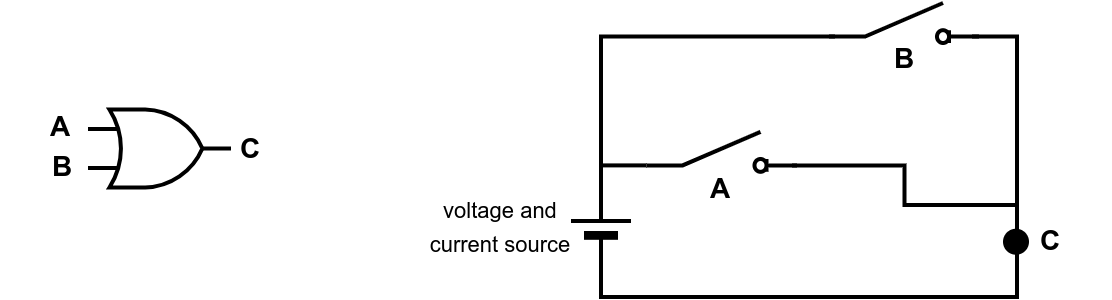

The diagram above was exported from draw.io. Its source (the exported page's mxGraphModel, read from the mxfile embedded in the PNG):
<mxGraphModel dx="506" dy="480" grid="1" gridSize="10" guides="1" tooltips="1" connect="1" arrows="1" fold="1" page="1" pageScale="1" pageWidth="850" pageHeight="1100" math="0" shadow="0">
  <root>
    <mxCell id="0" />
    <mxCell id="1" parent="0" />
    <mxCell id="_4gT19_y_1erqYGeOU_u-2" value="&lt;b&gt;A&lt;/b&gt;" style="text;strokeColor=none;align=center;fillColor=none;html=1;verticalAlign=middle;whiteSpace=wrap;rounded=0;fontSize=14;" parent="1" vertex="1">
      <mxGeometry x="80" y="544" width="60" height="30" as="geometry" />
    </mxCell>
    <mxCell id="_4gT19_y_1erqYGeOU_u-3" value="&lt;b&gt;B&lt;/b&gt;" style="text;strokeColor=none;align=center;fillColor=none;html=1;verticalAlign=middle;whiteSpace=wrap;rounded=0;fontSize=14;" parent="1" vertex="1">
      <mxGeometry x="81" y="564" width="60" height="30" as="geometry" />
    </mxCell>
    <mxCell id="_4gT19_y_1erqYGeOU_u-4" value="&lt;b&gt;C&lt;/b&gt;" style="text;strokeColor=none;align=center;fillColor=none;html=1;verticalAlign=middle;whiteSpace=wrap;rounded=0;fontSize=14;" parent="1" vertex="1">
      <mxGeometry x="175" y="554.75" width="60" height="30" as="geometry" />
    </mxCell>
    <mxCell id="_4gT19_y_1erqYGeOU_u-8" value="" style="verticalLabelPosition=bottom;shadow=0;dashed=0;align=center;fillColor=strokeColor;html=1;verticalAlign=top;strokeWidth=2;shape=mxgraph.electrical.miscellaneous.monocell_battery;rotation=-90;" parent="1" vertex="1">
      <mxGeometry x="350" y="594" width="60" height="30" as="geometry" />
    </mxCell>
    <mxCell id="_4gT19_y_1erqYGeOU_u-11" style="edgeStyle=orthogonalEdgeStyle;rounded=0;orthogonalLoop=1;jettySize=auto;html=1;exitX=0.7;exitY=1;exitDx=0;exitDy=0;exitPerimeter=0;entryX=0;entryY=0.5;entryDx=0;entryDy=0;entryPerimeter=0;endArrow=none;endFill=0;strokeWidth=2;" parent="1" target="_4gT19_y_1erqYGeOU_u-8" edge="1">
      <mxGeometry relative="1" as="geometry">
        <Array as="points">
          <mxPoint x="588" y="514" />
          <mxPoint x="588" y="644" />
          <mxPoint x="380" y="644" />
        </Array>
        <mxPoint x="565.625" y="513.75" as="sourcePoint" />
      </mxGeometry>
    </mxCell>
    <mxCell id="_4gT19_y_1erqYGeOU_u-14" value="&lt;b&gt;A&lt;/b&gt;" style="text;strokeColor=none;align=center;fillColor=none;html=1;verticalAlign=middle;whiteSpace=wrap;rounded=0;fontSize=14;" parent="1" vertex="1">
      <mxGeometry x="410" y="575.37" width="60" height="30" as="geometry" />
    </mxCell>
    <mxCell id="_4gT19_y_1erqYGeOU_u-16" value="&lt;font style=&quot;font-size: 11px;&quot;&gt;voltage and &lt;br&gt;current source&lt;/font&gt;" style="text;strokeColor=none;align=center;fillColor=none;html=1;verticalAlign=middle;whiteSpace=wrap;rounded=0;fontSize=14;" parent="1" vertex="1">
      <mxGeometry x="270" y="593" width="120" height="30" as="geometry" />
    </mxCell>
    <mxCell id="_4gT19_y_1erqYGeOU_u-37" style="edgeStyle=orthogonalEdgeStyle;rounded=0;orthogonalLoop=1;jettySize=auto;html=1;exitX=0.7;exitY=1;exitDx=0;exitDy=0;exitPerimeter=0;endArrow=none;endFill=0;strokeWidth=2;" parent="1" edge="1">
      <mxGeometry relative="1" as="geometry">
        <mxPoint x="588" y="578" as="targetPoint" />
        <mxPoint x="475.625" y="578.2500000000001" as="sourcePoint" />
      </mxGeometry>
    </mxCell>
    <mxCell id="_4gT19_y_1erqYGeOU_u-35" style="edgeStyle=orthogonalEdgeStyle;rounded=0;orthogonalLoop=1;jettySize=auto;html=1;exitX=0.7;exitY=0;exitDx=0;exitDy=0;exitPerimeter=0;endArrow=none;endFill=0;strokeWidth=2;" parent="1" target="_4gT19_y_1erqYGeOU_u-8" edge="1">
      <mxGeometry relative="1" as="geometry">
        <mxPoint x="496.875" y="513.75" as="sourcePoint" />
      </mxGeometry>
    </mxCell>
    <mxCell id="_4gT19_y_1erqYGeOU_u-25" value="&lt;b&gt;B&lt;/b&gt;" style="text;strokeColor=none;align=center;fillColor=none;html=1;verticalAlign=middle;whiteSpace=wrap;rounded=0;fontSize=14;" parent="1" vertex="1">
      <mxGeometry x="501.5" y="510" width="60" height="30" as="geometry" />
    </mxCell>
    <mxCell id="_4gT19_y_1erqYGeOU_u-26" value="" style="verticalLabelPosition=bottom;shadow=0;dashed=0;align=center;html=1;verticalAlign=top;shape=mxgraph.electrical.transmission.testPoint;" parent="1" vertex="1">
      <mxGeometry x="544" y="610.37" width="87" height="12" as="geometry" />
    </mxCell>
    <mxCell id="_4gT19_y_1erqYGeOU_u-30" value="&lt;b&gt;C&lt;/b&gt;" style="text;strokeColor=none;align=center;fillColor=none;html=1;verticalAlign=middle;whiteSpace=wrap;rounded=0;fontSize=14;" parent="1" vertex="1">
      <mxGeometry x="575" y="601.37" width="60" height="30" as="geometry" />
    </mxCell>
    <mxCell id="_4gT19_y_1erqYGeOU_u-31" value="" style="verticalLabelPosition=bottom;shadow=0;dashed=0;align=center;html=1;verticalAlign=top;shape=mxgraph.electrical.logic_gates.logic_gate;operation=or;strokeWidth=2;" parent="1" vertex="1">
      <mxGeometry x="123.5" y="550.25" width="71.5" height="39" as="geometry" />
    </mxCell>
    <mxCell id="_4gT19_y_1erqYGeOU_u-40" value="" style="html=1;shape=mxgraph.electrical.electro-mechanical.switchDisconnector;aspect=fixed;elSwitchState=off;strokeWidth=2;" parent="1" vertex="1">
      <mxGeometry x="402.75" y="561.4" width="75" height="20" as="geometry" />
    </mxCell>
    <mxCell id="_4gT19_y_1erqYGeOU_u-41" value="" style="html=1;shape=mxgraph.electrical.electro-mechanical.switchDisconnector;aspect=fixed;elSwitchState=off;strokeWidth=2;" parent="1" vertex="1">
      <mxGeometry x="494" y="497" width="75" height="20" as="geometry" />
    </mxCell>
    <mxCell id="_4gT19_y_1erqYGeOU_u-43" style="edgeStyle=orthogonalEdgeStyle;rounded=0;orthogonalLoop=1;jettySize=auto;html=1;exitX=0;exitY=0.84;exitDx=0;exitDy=0;entryX=1;entryY=0.5;entryDx=0;entryDy=0;entryPerimeter=0;endArrow=none;endFill=0;strokeWidth=2;" parent="1" source="_4gT19_y_1erqYGeOU_u-40" target="_4gT19_y_1erqYGeOU_u-8" edge="1">
      <mxGeometry relative="1" as="geometry" />
    </mxCell>
  </root>
</mxGraphModel>